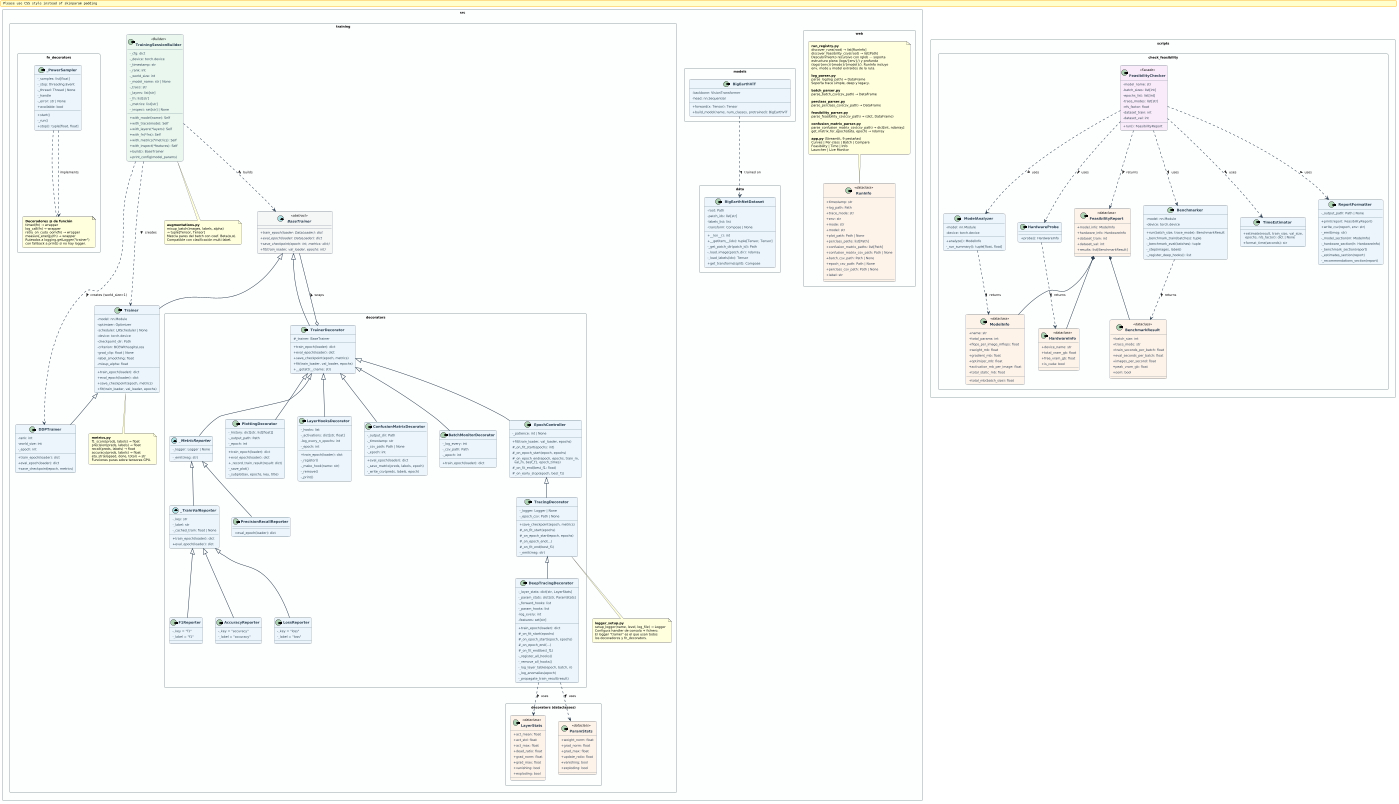

The diagram above was rendered by PlantUML. Its source (embedded in the PNG):
@startuml
scale 1400 width
skinparam monochrome false
skinparam classAttributeIconSize 0
skinparam defaultFontName "DejaVu Sans"
skinparam defaultFontSize 10
skinparam classFontStyle bold
skinparam classFontSize 11
skinparam classHeaderBackgroundColor #1A5276
skinparam classBorderColor #2C3E50
skinparam classBackgroundColor #EBF5FB
skinparam arrowColor #2C3E50
skinparam arrowThickness 1.5
skinparam roundCorner 8
skinparam padding 3
skinparam nodesep 40
skinparam ranksep 50
skinparam packageStyle rectangle
skinparam packageBorderColor #95A5A6
skinparam packageBackgroundColor #FDFEFE

' ════════════════════════════════════════════════════════════════
' PACKAGE: src.training
' ════════════════════════════════════════════════════════════════
package "src.training" #FDFEFE {

  abstract class BaseTrainer <<abstract>> {
    {abstract} + train_epoch(loader: DataLoader): dict
    {abstract} + eval_epoch(loader: DataLoader): dict
    {abstract} + save_checkpoint(epoch: int, metrics: dict)
    {abstract} + fit(train_loader, val_loader, epochs: int)
  }

  class Trainer {
    - model: nn.Module
    - optimizer: Optimizer
    - scheduler: LRScheduler | None
    - device: torch.device
    - checkpoint_dir: Path
    - criterion: BCEWithLogitsLoss
    - grad_clip: float | None
    - label_smoothing: float
    - mixup_alpha: float
    + train_epoch(loader): dict
    + eval_epoch(loader): dict
    + save_checkpoint(epoch, metrics)
    + fit(train_loader, val_loader, epochs)
  }

  class DDPTrainer {
    - rank: int
    - world_size: int
    - _epoch: int
    + train_epoch(loader): dict
    + eval_epoch(loader): dict
    + save_checkpoint(epoch, metrics)
  }

  class TrainingSessionBuilder <<Builder>> {
    - _cfg: dict
    - _device: torch.device
    - _timestamp: str
    - _rank: int
    - _world_size: int
    - _model_name: str | None
    - _trace: str
    - _layers: list[str]
    - _fn: list[str]
    - _metrics: list[str]
    - _inspect: set[str] | None
    + with_model(name): Self
    + with_trace(mode): Self
    + with_layers(*layers): Self
    + with_fn(*fns): Self
    + with_metrics(*metrics): Self
    + with_inspect(*features): Self
    + build(): BaseTrainer
    + print_config(model_params)
  }

  note as aug_note
    **augmentations.py**
    mixup_batch(images, labels, alpha)
    → tuple[Tensor, Tensor]
    Mezcla pares del batch con coef. Beta(α,α).
    Compatible con clasificación multi-label.
  end note

  note as metrics_note
    **metrics.py**
    f1_score(preds, labels) → float
    precision(preds, labels) → float
    recall(preds, labels) → float
    accuracy(preds, labels) → float
    eta_str(elapsed, done, total) → str
    Funciones puras sobre tensores GPU.
  end note

  note as logger_note
    **logger_setup.py**
    setup_logger(name, level, log_file) → Logger
    Configura handler de consola + fichero.
    El logger "trainer" es el que usan todos
    los decoradores y fn_decorators.
  end note

}

' ════════════════════════════════════════════════════════════════
' PACKAGE: src.training.decorators
' ════════════════════════════════════════════════════════════════
package "src.training.decorators" #FDFEFE {

  ' ── Base decorator ─────────────────────────────────────────
  class TrainerDecorator {
    # _trainer: BaseTrainer
    + train_epoch(loader): dict
    + eval_epoch(loader): dict
    + save_checkpoint(epoch, metrics)
    + fit(train_loader, val_loader, epochs)
    + __getattr__(name: str)
  }

  ' ── Template Method controller ─────────────────────────────
  class EpochController {
    - _patience: int | None
    + fit(train_loader, val_loader, epochs)
    # _on_fit_start(epochs: int)
    # _on_epoch_start(epoch, epochs)
    # _on_epoch_end(epoch, epochs, train_m,\n  val_m, best_f1, epoch_times)
    # _on_fit_end(best_f1: float)
    # _on_early_stop(epoch, best_f1)
  }

  ' ── Controllers ────────────────────────────────────────────
  class TracingDecorator {
    - _logger: Logger | None
    - _epoch_csv: Path | None
    + save_checkpoint(epoch, metrics)
    # _on_fit_start(epochs)
    # _on_epoch_start(epoch, epochs)
    # _on_epoch_end(...)
    # _on_fit_end(best_f1)
    - _emit(msg: str)
  }

  class DeepTracingDecorator {
    - _layer_stats: dict[str, LayerStats]
    - _param_stats: dict[str, ParamStats]
    - _forward_hooks: list
    - _param_hooks: list
    - log_every: int
    - features: set[str]
    + train_epoch(loader): dict
    # _on_fit_start(epochs)
    # _on_epoch_start(epoch, epochs)
    # _on_epoch_end(...)
    # _on_fit_end(best_f1)
    - _register_all_hooks()
    - _remove_all_hooks()
    - _log_layer_table(epoch, batch, n)
    - _log_anomalies(epoch)
    - _propagate_train_result(result)
  }

  ' ── Aspect decorators ──────────────────────────────────────
  class PlottingDecorator {
    - _history: dict[str, list[float]]
    - _output_path: Path
    - _epoch: int
    + train_epoch(loader): dict
    + eval_epoch(loader): dict
    + _record_train_result(result: dict)
    - _save_plot()
    - _subplot(ax, epochs, key, title)
  }

  class LayerHooksDecorator {
    - _hooks: list
    - _activations: dict[str, float]
    - log_every_n_epochs: int
    - _epoch: int
    + train_epoch(loader): dict
    - _register()
    - _make_hook(name: str)
    - _remove()
    - _print()
  }

  class ConfusionMatrixDecorator {
    - _output_dir: Path
    - _timestamp: str
    - _csv_path: Path | None
    - _epoch: int
    + eval_epoch(loader): dict
    - _save_matrix(preds, labels, epoch)
    - _write_csv(preds, labels, epoch)
  }

  class BatchMonitorDecorator {
    - _log_every: int
    - _csv_path: Path
    - _epoch: int
    + train_epoch(loader): dict
  }

  ' ── Metric reporters ───────────────────────────────────────
  abstract class _MetricReporter {
    - _logger: Logger | None
    - _emit(msg: str)
  }

  abstract class _TrainValReporter {
    - _key: str
    - _label: str
    - _cached_train: float | None
    + train_epoch(loader): dict
    + eval_epoch(loader): dict
  }

  class LossReporter {
    - _key = "loss"
    - _label = "loss"
  }

  class F1Reporter {
    - _key = "f1"
    - _label = "f1"
  }

  class AccuracyReporter {
    - _key = "accuracy"
    - _label = "accuracy"
  }

  class PrecisionRecallReporter {
    + eval_epoch(loader): dict
  }

}

' ════════════════════════════════════════════════════════════════
' PACKAGE: src.training.decorators — dataclasses internas
' ════════════════════════════════════════════════════════════════
package "src.training.decorators (dataclasses)" #FDFEFE {

  class LayerStats <<dataclass>> {
    + act_mean: float
    + act_std: float
    + act_max: float
    + dead_ratio: float
    + grad_norm: float
    + grad_max: float
    + vanishing: bool
    + exploding: bool
  }

  class ParamStats <<dataclass>> {
    + weight_norm: float
    + grad_norm: float
    + grad_max: float
    + update_ratio: float
    + vanishing: bool
    + exploding: bool
  }

}

' ════════════════════════════════════════════════════════════════
' PACKAGE: src.training (fn_decorators)
' ════════════════════════════════════════════════════════════════
package "src.training.fn_decorators" #FDFEFE {

  class _PowerSampler {
    - _samples: list[float]
    - _stop: threading.Event
    - _thread: Thread | None
    - _handle
    - _error: str | None
    + available: bool
    + start()
    - _run()
    + stop(): tuple[float, float]
  }

  note as fn_note
    **Decoradores @ de función**
    timed(fn) → wrapper
    log_call(fn) → wrapper
    retry_on_cuda_oom(fn) → wrapper
    measure_energy(fn) → wrapper
    Ruteados a logging.getLogger("trainer")
    con fallback a print() si no hay logger.
  end note

  _PowerSampler .. fn_note

}

' ════════════════════════════════════════════════════════════════
' PACKAGE: src.models
' ════════════════════════════════════════════════════════════════
package "src.models" #FDFEFE {

  class BigEarthViT {
    - backbone: VisionTransformer
    - head: nn.Sequential
    + forward(x: Tensor): Tensor
    + build_model(name, num_classes, pretrained): BigEarthViT
  }

}

' ════════════════════════════════════════════════════════════════
' PACKAGE: src.data
' ════════════════════════════════════════════════════════════════
package "src.data" #FDFEFE {

  class BigEarthNetDataset {
    - root: Path
    - patch_ids: list[str]
    - labels_list: list
    - transform: Compose | None
    + __len__(): int
    + __getitem__(idx): tuple[Tensor, Tensor]
    - _get_patch_dir(patch_id): Path
    - _load_image(patch_dir): ndarray
    - _load_labels(idx): Tensor
    + get_transforms(split): Compose
  }

}

' ════════════════════════════════════════════════════════════════
' PACKAGE: scripts.check_feasibility
' ════════════════════════════════════════════════════════════════
package "scripts.check_feasibility" #FDFEFE {

  class ModelInfo <<dataclass>> {
    + name: str
    + total_params: int
    + flops_per_image_mflops: float
    + weight_mb: float
    + gradient_mb: float
    + optimizer_mb: float
    + activation_mb_per_image: float
    + total_static_mb: float
    + total_mb(batch_size): float
  }

  class HardwareInfo <<dataclass>> {
    + device_name: str
    + total_vram_gb: float
    + free_vram_gb: float
    + is_cuda: bool
  }

  class BenchmarkResult <<dataclass>> {
    + batch_size: int
    + trace_mode: str
    + train_seconds_per_batch: float
    + eval_seconds_per_batch: float
    + images_per_second: float
    + peak_vram_gb: float
    + oom: bool
  }

  class FeasibilityReport <<dataclass>> {
    + model_info: ModelInfo
    + hardware_info: HardwareInfo
    + dataset_train: int
    + dataset_val: int
    + results: list[BenchmarkResult]
  }

  class ModelAnalyzer {
    - model: nn.Module
    - device: torch.device
    + analyze(): ModelInfo
    - _run_summary(): tuple[float, float]
  }

  class HardwareProbe {
    + probe(): HardwareInfo
  }

  class Benchmarker {
    - model: nn.Module
    - device: torch.device
    + run(batch_size, trace_mode): BenchmarkResult
    - _benchmark_train(batches): tuple
    - _benchmark_eval(batches): tuple
    - _step(images, labels)
    - _register_deep_hooks(): list
  }

  class TimeEstimator {
    + estimate(result, train_size, val_size,\n  epochs, nfs_factor): dict | None
    + format_time(seconds): str
  }

  class ReportFormatter {
    - _output_path: Path | None
    + print(report: FeasibilityReport)
    + write_csv(report, env: str)
    - _emit(msg: str)
    - _model_section(m: ModelInfo)
    - _hardware_section(h: HardwareInfo)
    - _benchmark_section(report)
    - _estimates_section(report)
    - _recommendations_section(report)
  }

  class FeasibilityChecker <<Facade>> {
    - model_name: str
    - batch_sizes: list[int]
    - epochs_list: list[int]
    - trace_modes: list[str]
    - nfs_factor: float
    - dataset_train: int
    - dataset_val: int
    + run(): FeasibilityReport
  }

}

' ════════════════════════════════════════════════════════════════
' PACKAGE: src.web
' ════════════════════════════════════════════════════════════════
package "src.web" #FDFEFE {

  class RunInfo <<dataclass>> {
    + timestamp: str
    + log_path: Path
    + trace_mode: str
    + env: str
    + mode: str
    + model: str
    + plot_path: Path | None
    + perclass_paths: list[Path]
    + confusion_matrix_paths: list[Path]
    + confusion_matrix_csv_path: Path | None
    + batch_csv_path: Path | None
    + epoch_csv_path: Path | None
    + perclass_csv_path: Path | None
    + label: str
  }

  note as web_note
    **run_registry.py**
    discover_runs(root) → list[RunInfo]
    discover_feasibility_csvs(root) → list[Path]
    Descubrimiento recursivo con rglob — soporta
    estructura plana (logs/{env}/) y profunda
    (logs/{env}/{mode}/{model}/). RunInfo incluye
    env, mode y model extraídos de la ruta.

    **log_parser.py**
    parse_log(log_path) → DataFrame
    Soporta trace simple, deep y legacy.

    **batch_parser.py**
    parse_batch_csv(csv_path) → DataFrame

    **perclass_parser.py**
    parse_perclass_csv(csv_path) → DataFrame

    **feasibility_parser.py**
    parse_feasibility_csv(csv_path) → (dict, DataFrame)

    **confusion_matrix_parser.py**
    parse_confusion_matrix_csv(csv_path) → dict[int, ndarray]
    get_matrix_for_epoch(data, epoch) → ndarray

    **app.py** (Streamlit, 9 pestañas)
    Curves | Per-class | Batch | Compare
    Feasibility | Time | Info
    Launcher | Live Monitor
  end note

}

' ════════════════════════════════════════════════════════════════
' RELACIONES DE HERENCIA
' ════════════════════════════════════════════════════════════════

BaseTrainer <|-- Trainer
Trainer <|-- DDPTrainer
BaseTrainer <|-- TrainerDecorator

TrainerDecorator <|-- EpochController
TrainerDecorator <|-- PlottingDecorator
TrainerDecorator <|-- LayerHooksDecorator
TrainerDecorator <|-- ConfusionMatrixDecorator
TrainerDecorator <|-- BatchMonitorDecorator
TrainerDecorator <|-- _MetricReporter

EpochController <|-- TracingDecorator
TracingDecorator <|-- DeepTracingDecorator

_MetricReporter <|-- _TrainValReporter
_MetricReporter <|-- PrecisionRecallReporter

_TrainValReporter <|-- LossReporter
_TrainValReporter <|-- F1Reporter
_TrainValReporter <|-- AccuracyReporter

' ════════════════════════════════════════════════════════════════
' RELACIONES DE COMPOSICIÓN / DEPENDENCIA
' ════════════════════════════════════════════════════════════════

TrainerDecorator o-- BaseTrainer : wraps >

TrainingSessionBuilder ..> BaseTrainer : builds >
TrainingSessionBuilder ..> Trainer : creates >
TrainingSessionBuilder ..> DDPTrainer : creates (world_size>1) >
TrainingSessionBuilder ..> aug_note : uses >

DeepTracingDecorator ..> LayerStats : uses >
DeepTracingDecorator ..> ParamStats : uses >

_PowerSampler ..> fn_note : implements

FeasibilityChecker ..> ModelAnalyzer : uses >
FeasibilityChecker ..> HardwareProbe : uses >
FeasibilityChecker ..> Benchmarker : uses >
FeasibilityChecker ..> TimeEstimator : uses >
FeasibilityChecker ..> ReportFormatter : uses >

ModelAnalyzer ..> ModelInfo : returns >
HardwareProbe ..> HardwareInfo : returns >
Benchmarker ..> BenchmarkResult : returns >
FeasibilityChecker ..> FeasibilityReport : returns >

FeasibilityReport *-- ModelInfo
FeasibilityReport *-- HardwareInfo
FeasibilityReport *-- BenchmarkResult

BigEarthViT ..> BigEarthNetDataset : trained on >

Trainer ..> metrics_note : uses >
TracingDecorator ..> logger_note : uses >
web_note ..> RunInfo : creates >

' ════════════════════════════════════════════════════════════════
' ESTILOS POR TIPO
' ════════════════════════════════════════════════════════════════

skinparam class {
  HeaderBackgroundColor #1A5276
  BackgroundColor #EBF5FB
  BorderColor #2C3E50
  FontColor #FFFFFF
  AttributeFontColor #2C3E50
}

skinparam class<<abstract>> {
  HeaderBackgroundColor #1B2631
  BackgroundColor #F4F6F7
}

skinparam class<<dataclass>> {
  HeaderBackgroundColor #6E2F04
  BackgroundColor #FDF2E9
}

skinparam class<<Facade>> {
  HeaderBackgroundColor #512E5F
  BackgroundColor #F9EBF8
}

skinparam class<<Builder>> {
  HeaderBackgroundColor #145A32
  BackgroundColor #E9F7EF
}

' Colores por clase (override manual)
skinparam class {
  BackgroundColor<<TrainerDecorator>> #F5EEF8
  HeaderBackgroundColor<<TrainerDecorator>> #4A235A
}
@enduml